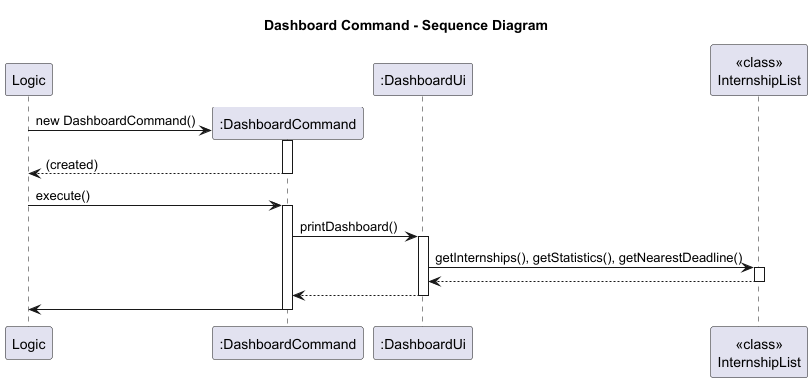

The diagram above was rendered by PlantUML. Its source (embedded in the PNG):
@startuml
title Dashboard Command - Sequence Diagram

participant Logic
create ":DashboardCommand" as DC
participant ":DashboardUi" as DUi
participant "<<class>>\nInternshipList" as IL

Logic -> DC** : new DashboardCommand()
activate DC
return (created)

Logic -> DC : execute()
activate DC

DC -> DUi : printDashboard()
activate DUi

DUi -> IL : getInternships(), getStatistics(), getNearestDeadline()
activate IL
IL --> DUi
deactivate IL

DUi --> DC
deactivate DUi

DC -> Logic
deactivate DC
@enduml